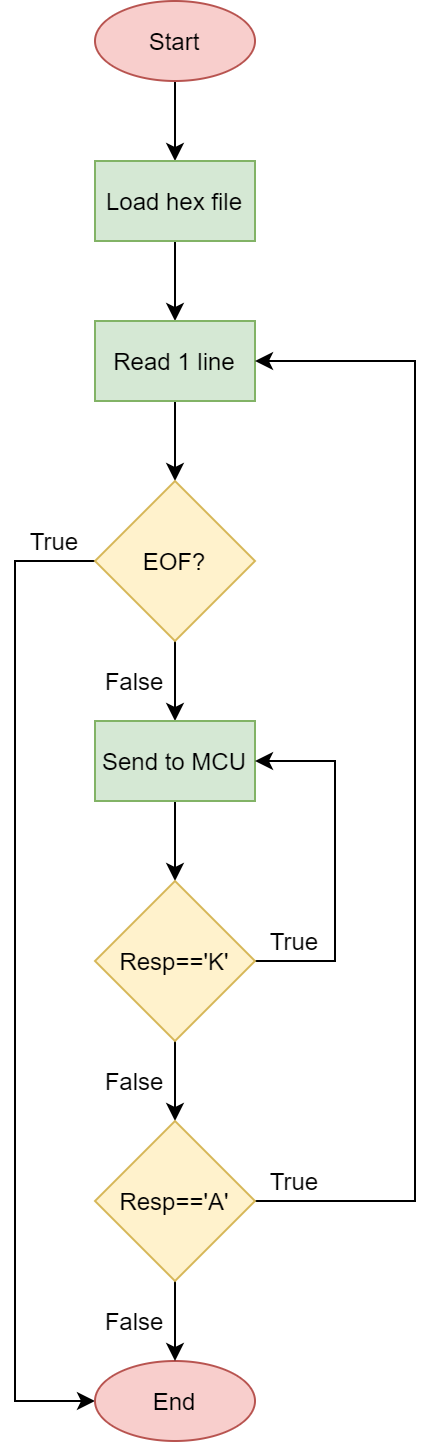

The diagram above was exported from draw.io. Its source (the exported page's mxGraphModel, read from the mxfile embedded in the PNG):
<mxGraphModel dx="868" dy="550" grid="1" gridSize="10" guides="1" tooltips="1" connect="1" arrows="1" fold="1" page="1" pageScale="1" pageWidth="1169" pageHeight="827" math="0" shadow="0">
  <root>
    <mxCell id="0" />
    <mxCell id="1" parent="0" />
    <mxCell id="85yJmRNrZHUPc3HSRcmw-14" style="edgeStyle=orthogonalEdgeStyle;rounded=0;orthogonalLoop=1;jettySize=auto;html=1;entryX=0.5;entryY=0;entryDx=0;entryDy=0;" edge="1" parent="1" source="85yJmRNrZHUPc3HSRcmw-1" target="85yJmRNrZHUPc3HSRcmw-2">
      <mxGeometry relative="1" as="geometry" />
    </mxCell>
    <mxCell id="85yJmRNrZHUPc3HSRcmw-1" value="Start" style="ellipse;whiteSpace=wrap;html=1;fillColor=#f8cecc;strokeColor=#b85450;" vertex="1" parent="1">
      <mxGeometry x="360" y="40" width="80" height="40" as="geometry" />
    </mxCell>
    <mxCell id="85yJmRNrZHUPc3HSRcmw-15" style="edgeStyle=orthogonalEdgeStyle;rounded=0;orthogonalLoop=1;jettySize=auto;html=1;entryX=0.5;entryY=0;entryDx=0;entryDy=0;" edge="1" parent="1" source="85yJmRNrZHUPc3HSRcmw-2" target="85yJmRNrZHUPc3HSRcmw-3">
      <mxGeometry relative="1" as="geometry" />
    </mxCell>
    <mxCell id="85yJmRNrZHUPc3HSRcmw-2" value="Load hex file" style="rounded=0;whiteSpace=wrap;html=1;fillColor=#d5e8d4;strokeColor=#82b366;" vertex="1" parent="1">
      <mxGeometry x="360" y="120" width="80" height="40" as="geometry" />
    </mxCell>
    <mxCell id="85yJmRNrZHUPc3HSRcmw-16" style="edgeStyle=orthogonalEdgeStyle;rounded=0;orthogonalLoop=1;jettySize=auto;html=1;entryX=0.5;entryY=0;entryDx=0;entryDy=0;" edge="1" parent="1" source="85yJmRNrZHUPc3HSRcmw-3" target="85yJmRNrZHUPc3HSRcmw-4">
      <mxGeometry relative="1" as="geometry" />
    </mxCell>
    <mxCell id="85yJmRNrZHUPc3HSRcmw-3" value="Read 1 line" style="rounded=0;whiteSpace=wrap;html=1;fillColor=#d5e8d4;strokeColor=#82b366;" vertex="1" parent="1">
      <mxGeometry x="360" y="200" width="80" height="40" as="geometry" />
    </mxCell>
    <mxCell id="85yJmRNrZHUPc3HSRcmw-17" style="edgeStyle=orthogonalEdgeStyle;rounded=0;orthogonalLoop=1;jettySize=auto;html=1;entryX=0.5;entryY=0;entryDx=0;entryDy=0;" edge="1" parent="1" source="85yJmRNrZHUPc3HSRcmw-4" target="85yJmRNrZHUPc3HSRcmw-6">
      <mxGeometry relative="1" as="geometry" />
    </mxCell>
    <mxCell id="85yJmRNrZHUPc3HSRcmw-23" style="edgeStyle=orthogonalEdgeStyle;rounded=0;orthogonalLoop=1;jettySize=auto;html=1;entryX=0;entryY=0.5;entryDx=0;entryDy=0;" edge="1" parent="1" source="85yJmRNrZHUPc3HSRcmw-4" target="85yJmRNrZHUPc3HSRcmw-13">
      <mxGeometry relative="1" as="geometry">
        <mxPoint x="400" y="700" as="targetPoint" />
        <Array as="points">
          <mxPoint x="320" y="320" />
          <mxPoint x="320" y="740" />
        </Array>
      </mxGeometry>
    </mxCell>
    <mxCell id="85yJmRNrZHUPc3HSRcmw-4" value="EOF?" style="rhombus;whiteSpace=wrap;html=1;fillColor=#fff2cc;strokeColor=#d6b656;" vertex="1" parent="1">
      <mxGeometry x="360" y="280" width="80" height="80" as="geometry" />
    </mxCell>
    <mxCell id="85yJmRNrZHUPc3HSRcmw-18" style="edgeStyle=orthogonalEdgeStyle;rounded=0;orthogonalLoop=1;jettySize=auto;html=1;entryX=0.5;entryY=0;entryDx=0;entryDy=0;" edge="1" parent="1" source="85yJmRNrZHUPc3HSRcmw-6" target="85yJmRNrZHUPc3HSRcmw-7">
      <mxGeometry relative="1" as="geometry" />
    </mxCell>
    <mxCell id="85yJmRNrZHUPc3HSRcmw-6" value="Send to MCU" style="rounded=0;whiteSpace=wrap;html=1;fillColor=#d5e8d4;strokeColor=#82b366;" vertex="1" parent="1">
      <mxGeometry x="360" y="400" width="80" height="40" as="geometry" />
    </mxCell>
    <mxCell id="85yJmRNrZHUPc3HSRcmw-21" style="edgeStyle=orthogonalEdgeStyle;rounded=0;orthogonalLoop=1;jettySize=auto;html=1;entryX=0.5;entryY=0;entryDx=0;entryDy=0;" edge="1" parent="1" source="85yJmRNrZHUPc3HSRcmw-7" target="85yJmRNrZHUPc3HSRcmw-20">
      <mxGeometry relative="1" as="geometry" />
    </mxCell>
    <mxCell id="85yJmRNrZHUPc3HSRcmw-25" style="edgeStyle=orthogonalEdgeStyle;rounded=0;orthogonalLoop=1;jettySize=auto;html=1;entryX=1;entryY=0.5;entryDx=0;entryDy=0;" edge="1" parent="1" source="85yJmRNrZHUPc3HSRcmw-7" target="85yJmRNrZHUPc3HSRcmw-6">
      <mxGeometry relative="1" as="geometry">
        <Array as="points">
          <mxPoint x="480" y="520" />
          <mxPoint x="480" y="420" />
        </Array>
      </mxGeometry>
    </mxCell>
    <mxCell id="85yJmRNrZHUPc3HSRcmw-7" value="Resp=='K'" style="rhombus;whiteSpace=wrap;html=1;fillColor=#fff2cc;strokeColor=#d6b656;" vertex="1" parent="1">
      <mxGeometry x="360" y="480" width="80" height="80" as="geometry" />
    </mxCell>
    <mxCell id="85yJmRNrZHUPc3HSRcmw-13" value="End" style="ellipse;whiteSpace=wrap;html=1;fillColor=#f8cecc;strokeColor=#b85450;" vertex="1" parent="1">
      <mxGeometry x="360" y="720" width="80" height="40" as="geometry" />
    </mxCell>
    <mxCell id="85yJmRNrZHUPc3HSRcmw-22" style="edgeStyle=orthogonalEdgeStyle;rounded=0;orthogonalLoop=1;jettySize=auto;html=1;entryX=0.5;entryY=0;entryDx=0;entryDy=0;" edge="1" parent="1" source="85yJmRNrZHUPc3HSRcmw-20" target="85yJmRNrZHUPc3HSRcmw-13">
      <mxGeometry relative="1" as="geometry" />
    </mxCell>
    <mxCell id="85yJmRNrZHUPc3HSRcmw-24" style="edgeStyle=orthogonalEdgeStyle;rounded=0;orthogonalLoop=1;jettySize=auto;html=1;entryX=1;entryY=0.5;entryDx=0;entryDy=0;" edge="1" parent="1" source="85yJmRNrZHUPc3HSRcmw-20" target="85yJmRNrZHUPc3HSRcmw-3">
      <mxGeometry relative="1" as="geometry">
        <mxPoint x="520" y="470" as="targetPoint" />
        <Array as="points">
          <mxPoint x="520" y="640" />
          <mxPoint x="520" y="220" />
        </Array>
      </mxGeometry>
    </mxCell>
    <mxCell id="85yJmRNrZHUPc3HSRcmw-20" value="Resp=='A'" style="rhombus;whiteSpace=wrap;html=1;fillColor=#fff2cc;strokeColor=#d6b656;" vertex="1" parent="1">
      <mxGeometry x="360" y="600" width="80" height="80" as="geometry" />
    </mxCell>
    <mxCell id="85yJmRNrZHUPc3HSRcmw-26" value="True" style="text;html=1;strokeColor=none;fillColor=none;align=center;verticalAlign=middle;whiteSpace=wrap;rounded=0;" vertex="1" parent="1">
      <mxGeometry x="320" y="300" width="40" height="20" as="geometry" />
    </mxCell>
    <mxCell id="85yJmRNrZHUPc3HSRcmw-27" value="False" style="text;html=1;strokeColor=none;fillColor=none;align=center;verticalAlign=middle;whiteSpace=wrap;rounded=0;" vertex="1" parent="1">
      <mxGeometry x="360" y="370" width="40" height="20" as="geometry" />
    </mxCell>
    <mxCell id="85yJmRNrZHUPc3HSRcmw-28" value="True" style="text;html=1;strokeColor=none;fillColor=none;align=center;verticalAlign=middle;whiteSpace=wrap;rounded=0;" vertex="1" parent="1">
      <mxGeometry x="440" y="500" width="40" height="20" as="geometry" />
    </mxCell>
    <mxCell id="85yJmRNrZHUPc3HSRcmw-29" value="True" style="text;html=1;strokeColor=none;fillColor=none;align=center;verticalAlign=middle;whiteSpace=wrap;rounded=0;" vertex="1" parent="1">
      <mxGeometry x="440" y="620" width="40" height="20" as="geometry" />
    </mxCell>
    <mxCell id="85yJmRNrZHUPc3HSRcmw-30" value="False" style="text;html=1;strokeColor=none;fillColor=none;align=center;verticalAlign=middle;whiteSpace=wrap;rounded=0;" vertex="1" parent="1">
      <mxGeometry x="360" y="570" width="40" height="20" as="geometry" />
    </mxCell>
    <mxCell id="85yJmRNrZHUPc3HSRcmw-31" value="False" style="text;html=1;strokeColor=none;fillColor=none;align=center;verticalAlign=middle;whiteSpace=wrap;rounded=0;" vertex="1" parent="1">
      <mxGeometry x="360" y="690" width="40" height="20" as="geometry" />
    </mxCell>
  </root>
</mxGraphModel>